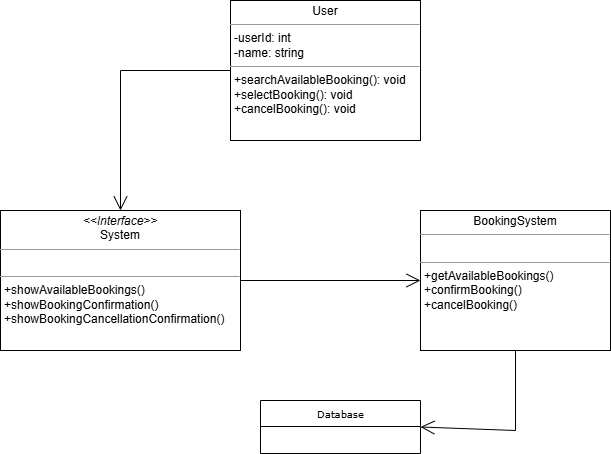

The diagram above was exported from draw.io. Its source (the exported page's mxGraphModel, read from the mxfile embedded in the PNG):
<mxGraphModel dx="872" dy="439" grid="1" gridSize="10" guides="1" tooltips="1" connect="1" arrows="1" fold="1" page="1" pageScale="1" pageWidth="850" pageHeight="1100" background="none" math="0" shadow="0">
  <root>
    <mxCell id="0" />
    <mxCell id="1" parent="0" />
    <mxCell id="17acba5748e5396b-30" value="Database" style="swimlane;html=1;fontStyle=0;childLayout=stackLayout;horizontal=1;startSize=26;fillColor=none;horizontalStack=0;resizeParent=1;resizeLast=0;collapsible=1;marginBottom=0;swimlaneFillColor=#ffffff;rounded=0;shadow=0;comic=0;labelBackgroundColor=none;strokeWidth=1;fontFamily=Verdana;fontSize=10;align=center;" parent="1" vertex="1">
      <mxGeometry x="340" y="450" width="160" height="53" as="geometry" />
    </mxCell>
    <mxCell id="5d2195bd80daf111-15" value="&lt;p style=&quot;margin:0px;margin-top:4px;text-align:center;&quot;&gt;BookingSystem&lt;/p&gt;&lt;hr size=&quot;1&quot;&gt;&lt;p style=&quot;margin:0px;margin-left:4px;&quot;&gt;&lt;br&gt;&lt;/p&gt;&lt;hr size=&quot;1&quot;&gt;&lt;p style=&quot;margin:0px;margin-left:4px;&quot;&gt;+getAvailableBookings()&lt;/p&gt;&lt;p style=&quot;margin:0px;margin-left:4px;&quot;&gt;+confirmBooking()&lt;/p&gt;&lt;p style=&quot;margin:0px;margin-left:4px;&quot;&gt;+cancelBooking()&lt;/p&gt;" style="verticalAlign=top;align=left;overflow=fill;fontSize=12;fontFamily=Helvetica;html=1;rounded=0;shadow=0;comic=0;labelBackgroundColor=none;strokeWidth=1" parent="1" vertex="1">
      <mxGeometry x="500" y="260" width="190" height="140" as="geometry" />
    </mxCell>
    <mxCell id="5d2195bd80daf111-18" value="&lt;p style=&quot;margin:0px;margin-top:4px;text-align:center;&quot;&gt;User&lt;/p&gt;&lt;hr size=&quot;1&quot;&gt;&lt;p style=&quot;margin:0px;margin-left:4px;&quot;&gt;-userId: int&lt;/p&gt;&lt;p style=&quot;margin:0px;margin-left:4px;&quot;&gt;-name: string&lt;/p&gt;&lt;hr size=&quot;1&quot;&gt;&lt;p style=&quot;margin:0px;margin-left:4px;&quot;&gt;+&lt;span style=&quot;background-color: transparent; color: light-dark(rgb(0, 0, 0), rgb(255, 255, 255));&quot;&gt;searchAvailableBooking(): void&lt;/span&gt;&lt;/p&gt;&lt;p style=&quot;margin:0px;margin-left:4px;&quot;&gt;+selectBooking(): void&lt;/p&gt;&lt;p style=&quot;margin:0px;margin-left:4px;&quot;&gt;+cancelBooking(): void&lt;/p&gt;" style="verticalAlign=top;align=left;overflow=fill;fontSize=12;fontFamily=Helvetica;html=1;rounded=0;shadow=0;comic=0;labelBackgroundColor=none;strokeWidth=1" parent="1" vertex="1">
      <mxGeometry x="310" y="50" width="190" height="140" as="geometry" />
    </mxCell>
    <mxCell id="5d2195bd80daf111-19" value="&lt;p style=&quot;margin:0px;margin-top:4px;text-align:center;&quot;&gt;&lt;i&gt;&amp;lt;&amp;lt;Interface&amp;gt;&amp;gt;&lt;/i&gt;&lt;br&gt;System&lt;/p&gt;&lt;hr size=&quot;1&quot;&gt;&lt;p style=&quot;margin:0px;margin-left:4px;&quot;&gt;&lt;br&gt;&lt;/p&gt;&lt;hr size=&quot;1&quot;&gt;&lt;p style=&quot;margin:0px;margin-left:4px;&quot;&gt;+showAvailableBookings()&lt;/p&gt;&lt;p style=&quot;margin:0px;margin-left:4px;&quot;&gt;+showBookingConfirmation()&lt;/p&gt;&lt;p style=&quot;margin:0px;margin-left:4px;&quot;&gt;+showBookingCancellationConfirmation()&lt;/p&gt;" style="verticalAlign=top;align=left;overflow=fill;fontSize=12;fontFamily=Helvetica;html=1;rounded=0;shadow=0;comic=0;labelBackgroundColor=none;strokeWidth=1" parent="1" vertex="1">
      <mxGeometry x="80" y="260" width="240" height="140" as="geometry" />
    </mxCell>
    <mxCell id="JJsEUt9zx64z3ECfcp_m-6" value="" style="endArrow=open;endFill=1;endSize=12;html=1;rounded=0;exitX=0;exitY=0.5;exitDx=0;exitDy=0;entryX=0.5;entryY=0;entryDx=0;entryDy=0;" edge="1" parent="1" source="5d2195bd80daf111-18" target="5d2195bd80daf111-19">
      <mxGeometry width="160" relative="1" as="geometry">
        <mxPoint x="350" y="110" as="sourcePoint" />
        <mxPoint x="510" y="110" as="targetPoint" />
        <Array as="points">
          <mxPoint x="200" y="120" />
        </Array>
      </mxGeometry>
    </mxCell>
    <mxCell id="JJsEUt9zx64z3ECfcp_m-7" value="" style="endArrow=open;endFill=1;endSize=12;html=1;rounded=0;exitX=1;exitY=0.5;exitDx=0;exitDy=0;entryX=0;entryY=0.5;entryDx=0;entryDy=0;" edge="1" parent="1" source="5d2195bd80daf111-19" target="5d2195bd80daf111-15">
      <mxGeometry width="160" relative="1" as="geometry">
        <mxPoint x="350" y="410" as="sourcePoint" />
        <mxPoint x="510" y="410" as="targetPoint" />
      </mxGeometry>
    </mxCell>
    <mxCell id="JJsEUt9zx64z3ECfcp_m-8" value="" style="endArrow=open;endFill=1;endSize=12;html=1;rounded=0;exitX=0.5;exitY=1;exitDx=0;exitDy=0;entryX=1;entryY=0.5;entryDx=0;entryDy=0;" edge="1" parent="1" source="5d2195bd80daf111-15" target="17acba5748e5396b-30">
      <mxGeometry width="160" relative="1" as="geometry">
        <mxPoint x="360" y="390" as="sourcePoint" />
        <mxPoint x="520" y="390" as="targetPoint" />
        <Array as="points">
          <mxPoint x="595" y="480" />
        </Array>
      </mxGeometry>
    </mxCell>
  </root>
</mxGraphModel>